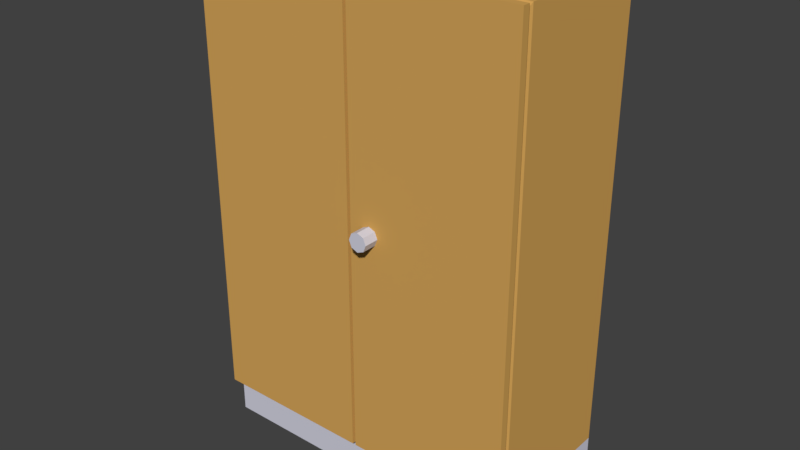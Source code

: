 # Source: SCHRANK_19.blend  (saved by Blender 2.79.0; exported with 4.5.12 LTS)
import bpy
from mathutils import Matrix  # noqa: F401  (used for matrix-valued properties, if any)

bpy.ops.wm.read_factory_settings(use_empty=True)
scene = bpy.context.scene
scene.name = 'Scene'

# ---- collections
col_collection_1 = bpy.data.collections.new('Collection 1'); scene.collection.children.link(col_collection_1)

# ---- materials (node trees are filled in below, after node groups)
mat_material_007 = bpy.data.materials.new('Material.007')
mat_material_007.alpha_threshold = 0.0
mat_material_007.use_transparent_shadow = False
mat_material_007.diffuse_color = (0.6738, 0.3795, 0.1015, 1.0)
mat_material_007.roughness = 0.5
mat_material_007.line_color = (0.0, 0.0, 0.0, 1.0)
mat_material_005 = bpy.data.materials.new('Material.005')
mat_material_005.alpha_threshold = 0.0
mat_material_005.use_transparent_shadow = False
mat_material_005.diffuse_color = (0.6517, 0.6513, 0.7516, 1.0)
mat_material_005.roughness = 0.5

# ---- material node trees

# ---- world
world_world = bpy.data.worlds.new('World'); scene.world = world_world
world_world.color = (0.05088, 0.05088, 0.05088)
world_world.use_sun_shadow = False
world_world.sun_shadow_jitter_overblur = 0.0
world_world.cycles.sampling_method = 'MANUAL'

# ---- meshes
me_cube_000 = bpy.data.meshes.new('Cube.000')
me_cube_000.from_pydata([(0.7471, -0.4747, -68.39), (0.7471, -1.307, 97.99), (0.7471, -0.4747, 97.99), (0.7471, -1.307, -68.39), (0.7726, -0.4809, -67.37), (0.7726, -1.301, 96.97), (0.7726, -1.301, -67.37), (0.7726, -0.4809, 96.97), (0.7974, -0.4747, 97.99), (0.7974, -0.4747, -68.39), (0.7974, -1.307, 97.99), (0.7974, -1.307, -68.39), (-0.7688, 0.3759, -83.58), (0.7471, 0.3759, -83.58), (-0.7688, -0.4568, -83.58), (0.7471, -0.4568, -83.58), (-0.7688, -0.4747, -83.58), (-0.7688, -1.307, -83.58), (0.7471, -1.307, -83.58), (0.7471, -0.4747, -83.58), (0.8752, -1.307, -68.39), (0.8752, -1.307, 97.99), (-0.7688, -1.307, -68.39), (-0.7688, -1.307, 97.99), (0.8752, -0.4747, -68.39), (0.8752, -0.4747, 97.99), (-0.7688, -0.4747, -68.39), (-0.7688, -0.4747, 97.99), (0.7471, 0.3759, -68.39), (0.7471, -0.4568, 97.99), (0.7471, 0.3759, 97.99), (0.7471, -0.4568, -68.39), (0.7726, 0.3697, -67.37), (0.7726, -0.4507, 96.97), (0.7726, -0.4507, -67.37), (0.7726, 0.3697, 96.97), (0.7974, 0.3759, 97.99), (0.7974, 0.3759, -68.39), (0.7974, -0.4568, 97.99), (0.7974, -0.4568, -68.39), (1.037, -0.3985, 15.68), (0.769, -0.3985, 15.68), (1.037, -0.3846, 13.27), (0.769, -0.3846, 13.27), (1.037, -0.3512, 12.28), (0.769, -0.3512, 12.28), (1.037, -0.3178, 13.27), (0.769, -0.3178, 13.27), (1.037, -0.304, 15.68), (0.769, -0.304, 15.68), (1.037, -0.3178, 18.09), (0.769, -0.3178, 18.09), (1.037, -0.3512, 19.08), (0.769, -0.3512, 19.08), (1.037, -0.3846, 18.09), (0.769, -0.3846, 18.09), (0.8752, -0.4568, -68.39), (0.8752, -0.4568, 97.99), (-0.7688, -0.4568, -68.39), (-0.7688, -0.4568, 97.99), (0.8752, 0.3759, -68.39), (0.8752, 0.3759, 97.99), (-0.7688, 0.3759, -68.39), (-0.7688, 0.3759, 97.99)], [], [(26, 27, 59, 58), (58, 62, 12, 14), (27, 23, 1, 2), (6, 5, 1, 3), (0, 2, 7, 4), (3, 0, 4, 6), (2, 1, 5, 7), (11, 10, 5, 6), (20, 21, 10, 11), (4, 7, 8, 9), (6, 4, 9, 11), (7, 5, 10, 8), (17, 16, 19, 18), (3, 1, 23, 22), (22, 23, 27, 26), (9, 8, 25, 24), (24, 25, 21, 20), (11, 9, 24, 20), (8, 10, 21, 25), (22, 26, 16, 17), (27, 2, 29, 59), (62, 63, 30, 28), (28, 31, 15, 13), (63, 59, 29, 30), (34, 33, 29, 31), (28, 30, 35, 32), (31, 28, 32, 34), (30, 29, 33, 35), (39, 38, 33, 34), (56, 57, 38, 39), (32, 35, 36, 37), (34, 32, 37, 39), (35, 33, 38, 36), (40, 41, 43, 42), (42, 43, 45, 44), (44, 45, 47, 46), (46, 47, 49, 48), (48, 49, 51, 50), (50, 51, 53, 52), (43, 41, 55, 53, 51, 49, 47, 45), (52, 53, 55, 54), (54, 55, 41, 40), (40, 42, 44, 46, 48, 50, 52, 54), (58, 59, 63, 62), (37, 36, 61, 60), (60, 61, 57, 56), (39, 37, 60, 56), (36, 38, 57, 61), (0, 31, 29, 2), (19, 16, 14, 15), (14, 12, 13, 15), (26, 58, 14, 16), (0, 3, 18, 19), (62, 28, 13, 12), (31, 0, 19, 15), (3, 22, 17, 18)])
me_cube_000.polygons.foreach_set('material_index', [0, 1, 0, 0, 0, 0, 0, 0, 0, 0, 0, 0, 1, 0, 0, 0, 0, 0, 0, 1, 0, 0, 1, 0, 0, 0, 0, 0, 0, 0, 0, 0, 0, 1, 1, 1, 1, 1, 1, 1, 1, 1, 1, 0, 0, 0, 0, 0, 0, 1, 1, 1, 1, 1, 1, 1])
me_cube_000.materials.append(mat_material_007)
me_cube_000.materials.append(mat_material_005)
me_cube_000.use_remesh_preserve_volume = False
me_cube_000.use_remesh_preserve_attributes = False
me_cube_000.use_mirror_vertex_groups = False
me_cube_000.update()

# ---- objects
ob_cube_001 = bpy.data.objects.new('Cube.001', me_cube_000)

# ---- transforms, parenting, visibility, modifiers, constraints
ob_cube_001.location = (-1.36, 0.0, 2.068)
ob_cube_001.rotation_euler = (0.0, -0.0, -1.571)
ob_cube_001.scale = (1.0, 2.15, 0.02984)
ob_cube_001.lock_rotations_4d = False
ob_cube_001.empty_display_type = 'ARROWS'
ob_cube_001.lineart.crease_threshold = 0.0

# ---- collection membership
col_collection_1.objects.link(ob_cube_001)

# ---- scene / render settings (as saved in the file)
scene.frame_start = 1; scene.frame_end = 250; scene.frame_set(1)
scene.render.engine = 'BLENDER_EEVEE_NEXT'
scene.render.resolution_percentage = 50
scene.render.dither_intensity = 0.0
scene.cycles.use_denoising = False
scene.cycles.samples = 128
scene.cycles.sampling_pattern = 'TABULATED_SOBOL'
scene.cycles.use_adaptive_sampling = False
scene.cycles.use_light_tree = False
scene.cycles.blur_glossy = 0.0
scene.cycles.sample_clamp_indirect = 0.0
scene.view_settings.view_transform = 'Standard'
bpy.context.view_layer.update()

# ---- added for rendering (the .blend has no active camera and no usable light): camera, sun
cam_auto = bpy.data.cameras.new('AutoCamera')
cam_auto.lens = 50.0
cam_auto.sensor_width = 36.0
cam_auto.clip_end = 1000.0
ob_auto_camera = bpy.data.objects.new('AutoCamera', cam_auto)
scene.collection.objects.link(ob_auto_camera)
ob_auto_camera.location = (3.89413, -7.64035, 7.28769)
ob_auto_camera.rotation_euler = (1.09748, -7.21219e-08, 0.694738)
scene.camera = ob_auto_camera
light_auto_sun = bpy.data.lights.new('AutoSun', 'SUN')
light_auto_sun.energy = 3.0
light_auto_sun.angle = 0.0523599
ob_auto_sun = bpy.data.objects.new('AutoSun', light_auto_sun)
scene.collection.objects.link(ob_auto_sun)
ob_auto_sun.rotation_euler = (0.872665, 0.174533, 0.523599)
bpy.context.view_layer.update()
